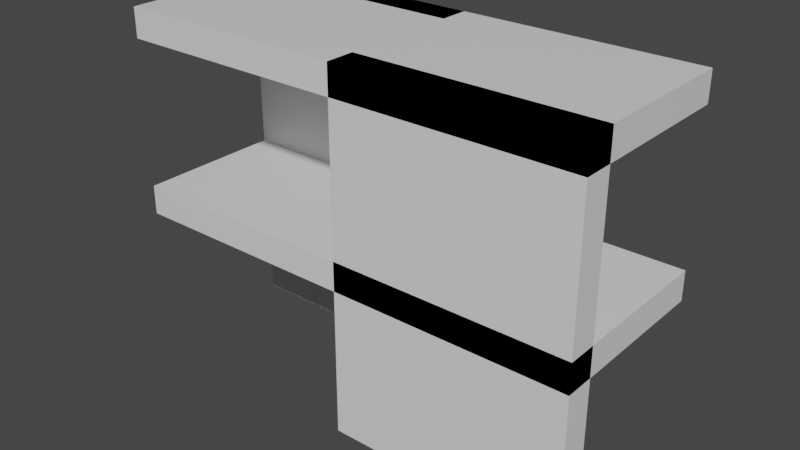 # Source: 16_1.blend  (saved by Blender 2.91.10; exported with 4.5.12 LTS)
import bpy
from mathutils import Matrix  # noqa: F401  (used for matrix-valued properties, if any)

bpy.ops.wm.read_factory_settings(use_empty=True)
scene = bpy.context.scene
scene.name = 'Scene'

# ---- collections
col_collection = bpy.data.collections.new('Collection'); scene.collection.children.link(col_collection)

# ---- materials (node trees are filled in below, after node groups)
mat_material = bpy.data.materials.new('Material')
mat_material.alpha_threshold = 0.0
mat_material.use_transparent_shadow = False
mat_material.line_color = (0.0, 0.0, 0.0, 1.0)

# ---- material node trees
mat_material.use_nodes = True; mat_material.node_tree.nodes.clear()
_N = mat_material.node_tree.nodes; _L = mat_material.node_tree.links
n0 = _N.new('ShaderNodeOutputMaterial'); n0.name = 'Material Output'; n0.location = (300, 300)
n1 = _N.new('ShaderNodeBsdfPrincipled'); n1.name = 'Principled BSDF'; n1.location = (10, 300)
n1.distribution = 'GGX'
n1.subsurface_method = 'BURLEY'
n1.inputs[2].default_value = 0.4
n1.inputs[3].default_value = 1.45
n1.inputs[27].default_value = (0.0, 0.0, 0.0, 1.0)
n1.inputs[28].default_value = 1.0
_L.new(n1.outputs[0], n0.inputs[0])
n0.is_active_output = True

# ---- world
world_world = bpy.data.worlds.new('World'); scene.world = world_world
world_world.use_nodes = True; world_world.node_tree.nodes.clear()
_N = world_world.node_tree.nodes; _L = world_world.node_tree.links
n0 = _N.new('ShaderNodeOutputWorld'); n0.name = 'World Output'; n0.location = (300, 300)
n1 = _N.new('ShaderNodeBackground'); n1.name = 'Background'; n1.location = (10, 300)
n1.inputs[0].default_value = (0.05088, 0.05088, 0.05088, 1.0)
_L.new(n1.outputs[0], n0.inputs[0])
n0.is_active_output = True
world_world.color = (0.05088, 0.05088, 0.05088)
world_world.use_sun_shadow = False
world_world.sun_shadow_jitter_overblur = 0.0

# ---- meshes
me_cube = bpy.data.meshes.new('Cube')
me_cube.from_pydata([(1.0, 1.0, 1.0), (1.0, 1.0, -1.0), (1.0, -1.0, 1.0), (1.0, -1.0, -1.0), (-1.0, 1.0, 1.0), (-1.0, 1.0, -1.0), (-1.0, -1.0, 1.0), (-1.0, -1.0, -1.0)], [], [(0, 4, 6, 2), (3, 2, 6, 7), (7, 6, 4, 5), (5, 1, 3, 7), (1, 0, 2, 3), (5, 4, 0, 1)])
_uv = me_cube.uv_layers.new(name='UVMap')
_uv.uv.foreach_set('vector', [0.625, 0.5, 0.875, 0.5, 0.875, 0.75, 0.625, 0.75, 0.375, 0.75, 0.625, 0.75, 0.625, 1.0, 0.375, 1.0, 0.375, 0.0, 0.625, 0.0, 0.625, 0.25, 0.375, 0.25, 0.125, 0.5, 0.375, 0.5, 0.375, 0.75, 0.125, 0.75, 0.375, 0.5, 0.625, 0.5, 0.625, 0.75, 0.375, 0.75, 0.375, 0.25, 0.625, 0.25, 0.625, 0.5, 0.375, 0.5])
me_cube.materials.append(mat_material)
me_cube.use_remesh_preserve_volume = False
me_cube.use_remesh_preserve_attributes = False
me_cube.use_mirror_vertex_groups = False
me_cube.update()
me_cube_001 = bpy.data.meshes.new('Cube.001')
me_cube_001.from_pydata([(1.0, 1.0, 1.0), (1.0, 1.0, -1.0), (1.0, -1.0, 1.0), (1.0, -1.0, -1.0), (-1.0, 1.0, 1.0), (-1.0, 1.0, -1.0), (-1.0, -1.0, 1.0), (-1.0, -1.0, -1.0)], [], [(0, 4, 6, 2), (3, 2, 6, 7), (7, 6, 4, 5), (5, 1, 3, 7), (1, 0, 2, 3), (5, 4, 0, 1)])
_uv = me_cube_001.uv_layers.new(name='UVMap')
_uv.uv.foreach_set('vector', [0.625, 0.5, 0.875, 0.5, 0.875, 0.75, 0.625, 0.75, 0.375, 0.75, 0.625, 0.75, 0.625, 1.0, 0.375, 1.0, 0.375, 0.0, 0.625, 0.0, 0.625, 0.25, 0.375, 0.25, 0.125, 0.5, 0.375, 0.5, 0.375, 0.75, 0.125, 0.75, 0.375, 0.5, 0.625, 0.5, 0.625, 0.75, 0.375, 0.75, 0.375, 0.25, 0.625, 0.25, 0.625, 0.5, 0.375, 0.5])
me_cube_001.materials.append(mat_material)
me_cube_001.use_remesh_preserve_volume = False
me_cube_001.use_remesh_preserve_attributes = False
me_cube_001.use_mirror_vertex_groups = False
me_cube_001.update()
me_cube_002 = bpy.data.meshes.new('Cube.002')
me_cube_002.from_pydata([(1.0, 1.0, 1.0), (1.0, 1.0, -1.0), (1.0, -1.0, 1.0), (1.0, -1.0, -1.0), (-1.0, 1.0, 1.0), (-1.0, 1.0, -1.0), (-1.0, -1.0, 1.0), (-1.0, -1.0, -1.0)], [], [(0, 4, 6, 2), (3, 2, 6, 7), (7, 6, 4, 5), (5, 1, 3, 7), (1, 0, 2, 3), (5, 4, 0, 1)])
_uv = me_cube_002.uv_layers.new(name='UVMap')
_uv.uv.foreach_set('vector', [0.625, 0.5, 0.875, 0.5, 0.875, 0.75, 0.625, 0.75, 0.375, 0.75, 0.625, 0.75, 0.625, 1.0, 0.375, 1.0, 0.375, 0.0, 0.625, 0.0, 0.625, 0.25, 0.375, 0.25, 0.125, 0.5, 0.375, 0.5, 0.375, 0.75, 0.125, 0.75, 0.375, 0.5, 0.625, 0.5, 0.625, 0.75, 0.375, 0.75, 0.375, 0.25, 0.625, 0.25, 0.625, 0.5, 0.375, 0.5])
me_cube_002.materials.append(mat_material)
me_cube_002.use_remesh_preserve_volume = False
me_cube_002.use_remesh_preserve_attributes = False
me_cube_002.use_mirror_vertex_groups = False
me_cube_002.update()
me_cube_003 = bpy.data.meshes.new('Cube.003')
me_cube_003.from_pydata([(1.0, 1.0, 1.0), (1.0, 1.0, -1.0), (1.0, -1.0, 1.0), (1.0, -1.0, -1.0), (-1.0, 1.0, 1.0), (-1.0, 1.0, -1.0), (-1.0, -1.0, 1.0), (-1.0, -1.0, -1.0)], [], [(0, 4, 6, 2), (3, 2, 6, 7), (7, 6, 4, 5), (5, 1, 3, 7), (1, 0, 2, 3), (5, 4, 0, 1)])
_uv = me_cube_003.uv_layers.new(name='UVMap')
_uv.uv.foreach_set('vector', [0.625, 0.5, 0.875, 0.5, 0.875, 0.75, 0.625, 0.75, 0.375, 0.75, 0.625, 0.75, 0.625, 1.0, 0.375, 1.0, 0.375, 0.0, 0.625, 0.0, 0.625, 0.25, 0.375, 0.25, 0.125, 0.5, 0.375, 0.5, 0.375, 0.75, 0.125, 0.75, 0.375, 0.5, 0.625, 0.5, 0.625, 0.75, 0.375, 0.75, 0.375, 0.25, 0.625, 0.25, 0.625, 0.5, 0.375, 0.5])
me_cube_003.materials.append(mat_material)
me_cube_003.use_remesh_preserve_volume = False
me_cube_003.use_remesh_preserve_attributes = False
me_cube_003.use_mirror_vertex_groups = False
me_cube_003.update()

# ---- objects
ob_cube = bpy.data.objects.new('Cube', me_cube)
ob_cube_001 = bpy.data.objects.new('Cube.001', me_cube_001)
ob_cube_002 = bpy.data.objects.new('Cube.002', me_cube_002)
ob_cube_003 = bpy.data.objects.new('Cube.003', me_cube_003)
ob_empty = bpy.data.objects.new('Empty', None)
ob_empty_001 = bpy.data.objects.new('Empty.001', None)

# ---- transforms, parenting, visibility, modifiers, constraints
ob_cube.location = (-8.0, 0.0, -0.5)
ob_cube.scale = (8.0, 3.0, 0.5)
ob_cube.lock_rotations_4d = False
ob_cube.empty_display_type = 'ARROWS'
ob_cube.lineart.crease_threshold = 0.0
ob_cube_001.location = (-4.0, -2.5, 0.0)
ob_cube_001.scale = (4.0, 0.5, 6.0)
ob_cube_001.lock_rotations_4d = False
ob_cube_001.empty_display_type = 'ARROWS'
ob_cube_001.lineart.crease_threshold = 0.0
ob_cube_002.location = (-12.0, 2.5, 0.0)
ob_cube_002.scale = (4.0, 0.5, 6.0)
ob_cube_002.lock_rotations_4d = False
ob_cube_002.empty_display_type = 'ARROWS'
ob_cube_002.lineart.crease_threshold = 0.0
ob_cube_003.location = (-8.0, 0.0, 5.5)
ob_cube_003.scale = (8.0, 3.0, 0.5)
ob_cube_003.lock_rotations_4d = False
ob_cube_003.empty_display_type = 'ARROWS'
ob_cube_003.lineart.crease_threshold = 0.0
ob_empty.location = (-6.5, 2.5, 0.0)
ob_empty.lineart.crease_threshold = 0.0
ob_empty_001.location = (-9.5, -2.5, 0.0)
ob_empty_001.lineart.crease_threshold = 0.0

# ---- collection membership
col_collection.objects.link(ob_cube)
col_collection.objects.link(ob_cube_001)
col_collection.objects.link(ob_cube_002)
col_collection.objects.link(ob_cube_003)
col_collection.objects.link(ob_empty)
col_collection.objects.link(ob_empty_001)

# ---- scene / render settings (as saved in the file)
scene.frame_start = 1; scene.frame_end = 250; scene.frame_set(1)
scene.render.engine = 'BLENDER_EEVEE_NEXT'
scene.cycles.use_denoising = False
scene.cycles.samples = 128
scene.cycles.sampling_pattern = 'TABULATED_SOBOL'
scene.cycles.use_adaptive_sampling = False
scene.cycles.use_light_tree = False
scene.view_settings.view_transform = 'Filmic'
bpy.context.view_layer.update()

# ---- added for rendering (the .blend has no active camera and no usable light): camera, sun
cam_auto = bpy.data.cameras.new('AutoCamera')
cam_auto.lens = 50.0
cam_auto.sensor_width = 36.0
cam_auto.clip_end = 1000.0
ob_auto_camera = bpy.data.objects.new('AutoCamera', cam_auto)
scene.collection.objects.link(ob_auto_camera)
ob_auto_camera.location = (11.3193, -23.1831, 15.4554)
ob_auto_camera.rotation_euler = (1.09748, -7.21219e-08, 0.694738)
scene.camera = ob_auto_camera
light_auto_sun = bpy.data.lights.new('AutoSun', 'SUN')
light_auto_sun.energy = 3.0
light_auto_sun.angle = 0.0523599
ob_auto_sun = bpy.data.objects.new('AutoSun', light_auto_sun)
scene.collection.objects.link(ob_auto_sun)
ob_auto_sun.rotation_euler = (0.872665, 0.174533, 0.523599)
bpy.context.view_layer.update()
